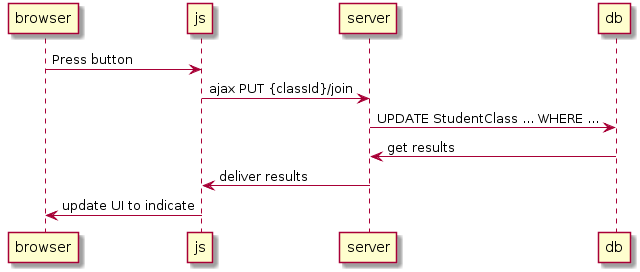

The diagram above was rendered by PlantUML. Its source (embedded in the PNG):
@startuml
participant browser
participant js
participant server
participant db

browser -> js: Press button
js -> server: ajax PUT {classId}/join
server -> db: UPDATE StudentClass ... WHERE ...
db -> server: get results
server -> js: deliver results
js -> browser: update UI to indicate
@enduml